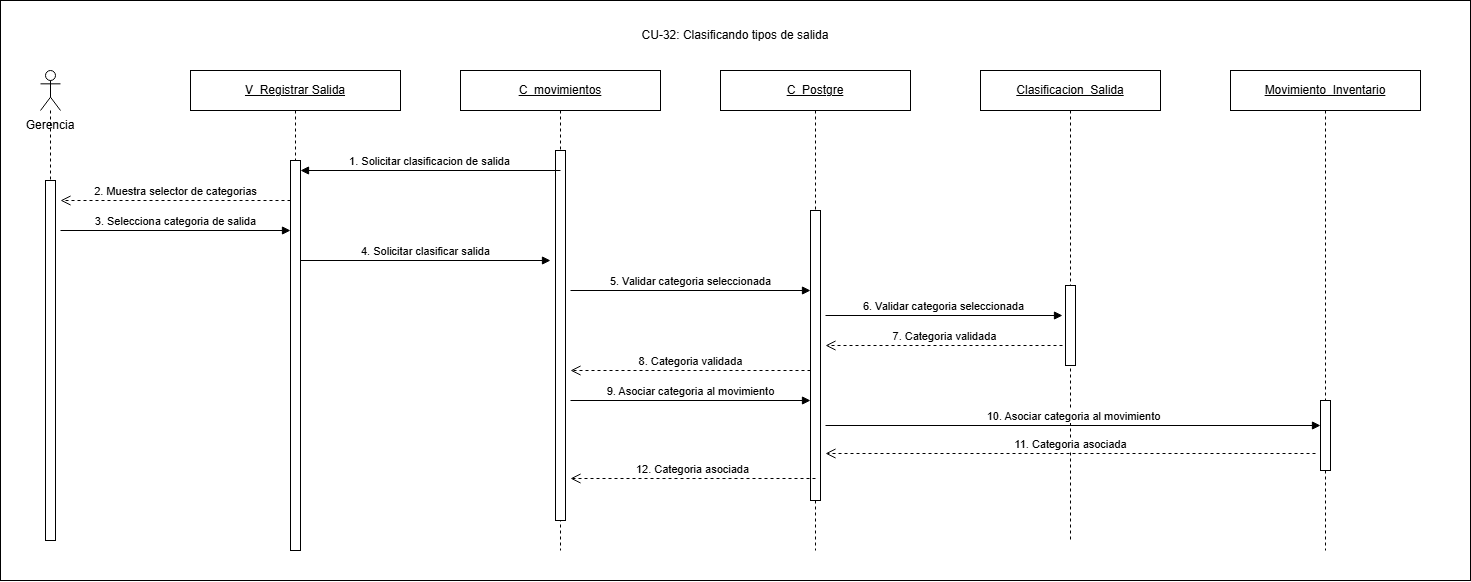

The diagram above was exported from draw.io. Its source (the exported page's mxGraphModel, read from the mxfile embedded in the PNG):
<mxGraphModel dx="1863" dy="858" grid="1" gridSize="10" guides="1" tooltips="1" connect="1" arrows="1" fold="1" page="1" pageScale="1" pageWidth="827" pageHeight="1169" math="0" shadow="0">
  <root>
    <mxCell id="0" />
    <mxCell id="1" parent="0" />
    <mxCell id="2BVKBmJyfri90Nc3iGaT-1" parent="1" style="rounded=0;whiteSpace=wrap;html=1;" value="" vertex="1">
      <mxGeometry height="580" width="1470" x="270" y="240" as="geometry" />
    </mxCell>
    <mxCell id="VE_PvoP8mHJGO-8pVmI0-1" parent="1" style="text;html=1;whiteSpace=wrap;strokeColor=none;fillColor=none;align=center;verticalAlign=middle;rounded=0;" value="CU-32: Clasificando tipos de salida" vertex="1">
      <mxGeometry height="30" width="250" x="880" y="260" as="geometry" />
    </mxCell>
    <mxCell id="VE_PvoP8mHJGO-8pVmI0-2" parent="1" style="text;html=1;whiteSpace=wrap;strokeColor=none;fillColor=none;align=center;verticalAlign=middle;rounded=0;" value="Gerencia" vertex="1">
      <mxGeometry height="30" width="80" x="280" y="350" as="geometry" />
    </mxCell>
    <mxCell id="VE_PvoP8mHJGO-8pVmI0-3" parent="1" style="shape=umlLifeline;perimeter=lifelinePerimeter;whiteSpace=wrap;html=1;container=1;dropTarget=0;collapsible=0;recursiveResize=0;outlineConnect=0;portConstraint=eastwest;participant=umlActor;" value="" vertex="1">
      <mxGeometry height="470" width="20" x="310" y="310" as="geometry" />
    </mxCell>
    <mxCell id="VE_PvoP8mHJGO-8pVmI0-4" parent="VE_PvoP8mHJGO-8pVmI0-3" style="html=1;points=[[0,0,0,0,5],[0,1,0,0,-5],[1,0,0,0,5],[1,1,0,0,-5]];perimeter=orthogonalPerimeter;outlineConnect=0;targetShapes=umlLifeline;portConstraint=eastwest;" value="" vertex="1">
      <mxGeometry height="360" width="10" x="5" y="110" as="geometry" />
    </mxCell>
    <mxCell id="VE_PvoP8mHJGO-8pVmI0-5" parent="1" style="shape=umlLifeline;perimeter=lifelinePerimeter;whiteSpace=wrap;html=1;container=1;dropTarget=0;collapsible=0;recursiveResize=0;outlineConnect=0;portConstraint=eastwest;" value="&lt;u&gt;V_Registrar Salida&lt;/u&gt;" vertex="1">
      <mxGeometry height="470" width="210" x="460" y="310" as="geometry" />
    </mxCell>
    <mxCell id="VE_PvoP8mHJGO-8pVmI0-6" parent="VE_PvoP8mHJGO-8pVmI0-5" style="html=1;points=[[0,0,0,0,5],[0,1,0,0,-5],[1,0,0,0,5],[1,1,0,0,-5]];perimeter=orthogonalPerimeter;outlineConnect=0;targetShapes=umlLifeline;portConstraint=eastwest;" value="" vertex="1">
      <mxGeometry height="390" width="10" x="100" y="90" as="geometry" />
    </mxCell>
    <mxCell id="VE_PvoP8mHJGO-8pVmI0-7" parent="1" style="shape=umlLifeline;perimeter=lifelinePerimeter;whiteSpace=wrap;html=1;container=1;dropTarget=0;collapsible=0;recursiveResize=0;outlineConnect=0;portConstraint=eastwest;" value="&lt;u&gt;C_movimientos&lt;/u&gt;" vertex="1">
      <mxGeometry height="480" width="200" x="730" y="310" as="geometry" />
    </mxCell>
    <mxCell id="VE_PvoP8mHJGO-8pVmI0-8" parent="VE_PvoP8mHJGO-8pVmI0-7" style="html=1;points=[[0,0,0,0,5],[0,1,0,0,-5],[1,0,0,0,5],[1,1,0,0,-5]];perimeter=orthogonalPerimeter;outlineConnect=0;targetShapes=umlLifeline;portConstraint=eastwest;" value="" vertex="1">
      <mxGeometry height="370" width="10" x="95" y="80" as="geometry" />
    </mxCell>
    <mxCell id="VE_PvoP8mHJGO-8pVmI0-9" parent="1" style="shape=umlLifeline;perimeter=lifelinePerimeter;whiteSpace=wrap;html=1;container=1;dropTarget=0;collapsible=0;recursiveResize=0;outlineConnect=0;portConstraint=eastwest;" value="&lt;u&gt;C_Postgre&lt;/u&gt;" vertex="1">
      <mxGeometry height="480" width="190" x="990" y="310" as="geometry" />
    </mxCell>
    <mxCell id="VE_PvoP8mHJGO-8pVmI0-10" parent="VE_PvoP8mHJGO-8pVmI0-9" style="html=1;points=[[0,0,0,0,5],[0,1,0,0,-5],[1,0,0,0,5],[1,1,0,0,-5]];perimeter=orthogonalPerimeter;outlineConnect=0;targetShapes=umlLifeline;portConstraint=eastwest;" value="" vertex="1">
      <mxGeometry height="290" width="10" x="90" y="140" as="geometry" />
    </mxCell>
    <mxCell id="VE_PvoP8mHJGO-8pVmI0-11" parent="1" style="shape=umlLifeline;perimeter=lifelinePerimeter;whiteSpace=wrap;html=1;container=1;dropTarget=0;collapsible=0;recursiveResize=0;outlineConnect=0;portConstraint=eastwest;" value="&lt;u&gt;Clasificacion_Salida&lt;/u&gt;" vertex="1">
      <mxGeometry height="470" width="180" x="1250" y="310" as="geometry" />
    </mxCell>
    <mxCell id="VE_PvoP8mHJGO-8pVmI0-12" parent="VE_PvoP8mHJGO-8pVmI0-11" style="html=1;points=[[0,0,0,0,5],[0,1,0,0,-5],[1,0,0,0,5],[1,1,0,0,-5]];perimeter=orthogonalPerimeter;outlineConnect=0;targetShapes=umlLifeline;portConstraint=eastwest;" value="" vertex="1">
      <mxGeometry height="80" width="10" x="85" y="215" as="geometry" />
    </mxCell>
    <mxCell id="VE_PvoP8mHJGO-8pVmI0-13" parent="1" style="shape=umlLifeline;perimeter=lifelinePerimeter;whiteSpace=wrap;html=1;container=1;dropTarget=0;collapsible=0;recursiveResize=0;outlineConnect=0;portConstraint=eastwest;" value="&lt;u&gt;Movimiento_Inventario&lt;/u&gt;" vertex="1">
      <mxGeometry height="480" width="190" x="1500" y="310" as="geometry" />
    </mxCell>
    <mxCell id="VE_PvoP8mHJGO-8pVmI0-14" parent="VE_PvoP8mHJGO-8pVmI0-13" style="html=1;points=[[0,0,0,0,5],[0,1,0,0,-5],[1,0,0,0,5],[1,1,0,0,-5]];perimeter=orthogonalPerimeter;outlineConnect=0;targetShapes=umlLifeline;portConstraint=eastwest;" value="" vertex="1">
      <mxGeometry height="70" width="10" x="90" y="330" as="geometry" />
    </mxCell>
    <mxCell id="VE_PvoP8mHJGO-8pVmI0-15" edge="1" parent="1" style="html=1;verticalAlign=bottom;endArrow=block;curved=0;rounded=0;" value="1. Solicitar clasificacion de salida">
      <mxGeometry relative="1" as="geometry">
        <mxPoint x="830" y="410" as="sourcePoint" />
        <mxPoint x="570" y="410" as="targetPoint" />
      </mxGeometry>
    </mxCell>
    <mxCell id="VE_PvoP8mHJGO-8pVmI0-16" edge="1" parent="1" style="html=1;verticalAlign=bottom;endArrow=open;dashed=1;endSize=8;curved=0;rounded=0;" value="2. Muestra selector de categorias">
      <mxGeometry relative="1" as="geometry">
        <mxPoint x="560" y="440" as="sourcePoint" />
        <mxPoint x="330" y="440" as="targetPoint" />
      </mxGeometry>
    </mxCell>
    <mxCell id="VE_PvoP8mHJGO-8pVmI0-17" edge="1" parent="1" style="html=1;verticalAlign=bottom;endArrow=block;curved=0;rounded=0;" value="3. Selecciona categoria de salida">
      <mxGeometry relative="1" as="geometry">
        <mxPoint x="330" y="470" as="sourcePoint" />
        <mxPoint x="560" y="470" as="targetPoint" />
      </mxGeometry>
    </mxCell>
    <mxCell id="VE_PvoP8mHJGO-8pVmI0-18" edge="1" parent="1" style="html=1;verticalAlign=bottom;endArrow=block;curved=0;rounded=0;" value="4. Solicitar clasificar salida">
      <mxGeometry relative="1" as="geometry">
        <mxPoint x="570" y="500" as="sourcePoint" />
        <mxPoint x="820" y="500" as="targetPoint" />
      </mxGeometry>
    </mxCell>
    <mxCell id="VE_PvoP8mHJGO-8pVmI0-19" edge="1" parent="1" style="html=1;verticalAlign=bottom;endArrow=block;curved=0;rounded=0;" value="5. Validar categoria seleccionada">
      <mxGeometry relative="1" as="geometry">
        <mxPoint x="840" y="530" as="sourcePoint" />
        <mxPoint x="1080" y="530" as="targetPoint" />
      </mxGeometry>
    </mxCell>
    <mxCell id="VE_PvoP8mHJGO-8pVmI0-20" edge="1" parent="1" style="html=1;verticalAlign=bottom;endArrow=block;curved=0;rounded=0;" value="6. Validar categoria seleccionada">
      <mxGeometry relative="1" as="geometry">
        <mxPoint x="1095" y="555" as="sourcePoint" />
        <mxPoint x="1332" y="555" as="targetPoint" />
      </mxGeometry>
    </mxCell>
    <mxCell id="VE_PvoP8mHJGO-8pVmI0-21" edge="1" parent="1" style="html=1;verticalAlign=bottom;endArrow=open;dashed=1;endSize=8;curved=0;rounded=0;" value="7. Categoria validada">
      <mxGeometry relative="1" as="geometry">
        <mxPoint x="1332" y="585" as="sourcePoint" />
        <mxPoint x="1095" y="585" as="targetPoint" />
      </mxGeometry>
    </mxCell>
    <mxCell id="VE_PvoP8mHJGO-8pVmI0-22" edge="1" parent="1" style="html=1;verticalAlign=bottom;endArrow=open;dashed=1;endSize=8;curved=0;rounded=0;" value="8. Categoria validada">
      <mxGeometry relative="1" as="geometry">
        <mxPoint x="1080" y="610" as="sourcePoint" />
        <mxPoint x="840" y="610" as="targetPoint" />
      </mxGeometry>
    </mxCell>
    <mxCell id="VE_PvoP8mHJGO-8pVmI0-23" edge="1" parent="1" style="html=1;verticalAlign=bottom;endArrow=block;curved=0;rounded=0;" value="9. Asociar categoria al movimiento">
      <mxGeometry relative="1" as="geometry">
        <mxPoint x="840" y="640" as="sourcePoint" />
        <mxPoint x="1080" y="640" as="targetPoint" />
      </mxGeometry>
    </mxCell>
    <mxCell id="VE_PvoP8mHJGO-8pVmI0-24" edge="1" parent="1" style="html=1;verticalAlign=bottom;endArrow=block;curved=0;rounded=0;" target="VE_PvoP8mHJGO-8pVmI0-14" value="10. Asociar categoria al movimiento">
      <mxGeometry relative="1" as="geometry">
        <mxPoint x="1095" y="665" as="sourcePoint" />
        <mxPoint x="1585" y="665" as="targetPoint" />
      </mxGeometry>
    </mxCell>
    <mxCell id="VE_PvoP8mHJGO-8pVmI0-25" edge="1" parent="1" style="html=1;verticalAlign=bottom;endArrow=open;dashed=1;endSize=8;curved=0;rounded=0;" value="11. Categoria asociada">
      <mxGeometry relative="1" as="geometry">
        <mxPoint x="1585" y="693" as="sourcePoint" />
        <mxPoint x="1095" y="693" as="targetPoint" />
      </mxGeometry>
    </mxCell>
    <mxCell id="VE_PvoP8mHJGO-8pVmI0-26" edge="1" parent="1" style="html=1;verticalAlign=bottom;endArrow=open;dashed=1;endSize=8;curved=0;rounded=0;" value="12. Categoria asociada">
      <mxGeometry relative="1" as="geometry">
        <mxPoint x="1085" y="718" as="sourcePoint" />
        <mxPoint x="840" y="718" as="targetPoint" />
      </mxGeometry>
    </mxCell>
  </root>
</mxGraphModel>